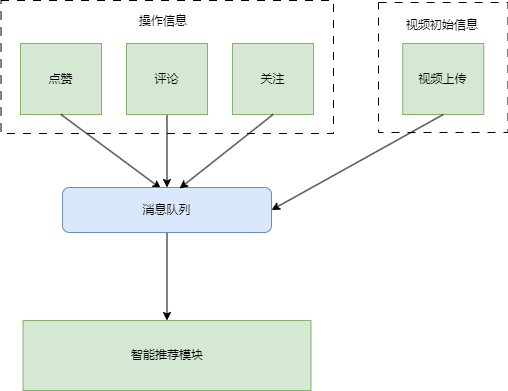

The diagram above was exported from draw.io. Its source (the exported page's mxGraphModel, read from the mxfile embedded in the PNG):
<mxGraphModel dx="1426" dy="785" grid="0" gridSize="10" guides="1" tooltips="1" connect="1" arrows="1" fold="1" page="1" pageScale="1" pageWidth="827" pageHeight="1169" background="#ffffff" math="0" shadow="0">
  <root>
    <mxCell id="0" />
    <mxCell id="1" parent="0" />
    <mxCell id="ueJu-vzFAsuNkhCt3NUJ-14" value="" style="rounded=0;whiteSpace=wrap;html=1;dashed=1;dashPattern=8 8;" vertex="1" parent="1">
      <mxGeometry x="536" y="169" width="129.5" height="130" as="geometry" />
    </mxCell>
    <mxCell id="ueJu-vzFAsuNkhCt3NUJ-12" value="" style="rounded=0;whiteSpace=wrap;html=1;dashed=1;dashPattern=8 8;" vertex="1" parent="1">
      <mxGeometry x="158.5" y="167" width="332.5" height="133" as="geometry" />
    </mxCell>
    <mxCell id="ueJu-vzFAsuNkhCt3NUJ-1" value="智能推荐模块" style="rounded=0;whiteSpace=wrap;html=1;fillColor=#d5e8d4;strokeColor=#82b366;" vertex="1" parent="1">
      <mxGeometry x="180.5" y="487" width="288" height="70" as="geometry" />
    </mxCell>
    <mxCell id="ueJu-vzFAsuNkhCt3NUJ-2" value="点赞" style="rounded=0;whiteSpace=wrap;html=1;fillColor=#d5e8d4;strokeColor=#82b366;" vertex="1" parent="1">
      <mxGeometry x="178" y="210" width="81" height="71" as="geometry" />
    </mxCell>
    <mxCell id="ueJu-vzFAsuNkhCt3NUJ-7" style="edgeStyle=orthogonalEdgeStyle;rounded=0;orthogonalLoop=1;jettySize=auto;html=1;exitX=0.5;exitY=1;exitDx=0;exitDy=0;entryX=0.5;entryY=0;entryDx=0;entryDy=0;" edge="1" parent="1" source="ueJu-vzFAsuNkhCt3NUJ-3" target="ueJu-vzFAsuNkhCt3NUJ-6">
      <mxGeometry relative="1" as="geometry" />
    </mxCell>
    <mxCell id="ueJu-vzFAsuNkhCt3NUJ-3" value="评论" style="rounded=0;whiteSpace=wrap;html=1;fillColor=#d5e8d4;strokeColor=#82b366;" vertex="1" parent="1">
      <mxGeometry x="284" y="210" width="81" height="71" as="geometry" />
    </mxCell>
    <mxCell id="ueJu-vzFAsuNkhCt3NUJ-4" value="关注" style="rounded=0;whiteSpace=wrap;html=1;fillColor=#d5e8d4;strokeColor=#82b366;" vertex="1" parent="1">
      <mxGeometry x="390" y="210" width="81" height="71" as="geometry" />
    </mxCell>
    <mxCell id="ueJu-vzFAsuNkhCt3NUJ-5" value="" style="endArrow=classic;html=1;rounded=0;exitX=0.5;exitY=1;exitDx=0;exitDy=0;entryX=0.471;entryY=0.022;entryDx=0;entryDy=0;entryPerimeter=0;" edge="1" parent="1" source="ueJu-vzFAsuNkhCt3NUJ-2" target="ueJu-vzFAsuNkhCt3NUJ-6">
      <mxGeometry width="50" height="50" relative="1" as="geometry">
        <mxPoint x="387" y="429" as="sourcePoint" />
        <mxPoint x="313" y="333" as="targetPoint" />
      </mxGeometry>
    </mxCell>
    <mxCell id="ueJu-vzFAsuNkhCt3NUJ-10" style="edgeStyle=orthogonalEdgeStyle;rounded=0;orthogonalLoop=1;jettySize=auto;html=1;exitX=0.5;exitY=1;exitDx=0;exitDy=0;" edge="1" parent="1" source="ueJu-vzFAsuNkhCt3NUJ-6" target="ueJu-vzFAsuNkhCt3NUJ-1">
      <mxGeometry relative="1" as="geometry" />
    </mxCell>
    <mxCell id="ueJu-vzFAsuNkhCt3NUJ-6" value="消息队列" style="rounded=1;whiteSpace=wrap;html=1;fillColor=#dae8fc;strokeColor=#6c8ebf;" vertex="1" parent="1">
      <mxGeometry x="220" y="354" width="209" height="45" as="geometry" />
    </mxCell>
    <mxCell id="ueJu-vzFAsuNkhCt3NUJ-9" value="" style="endArrow=classic;html=1;rounded=0;exitX=0.5;exitY=1;exitDx=0;exitDy=0;entryX=0.56;entryY=0.022;entryDx=0;entryDy=0;entryPerimeter=0;" edge="1" parent="1" source="ueJu-vzFAsuNkhCt3NUJ-4" target="ueJu-vzFAsuNkhCt3NUJ-6">
      <mxGeometry width="50" height="50" relative="1" as="geometry">
        <mxPoint x="392" y="415" as="sourcePoint" />
        <mxPoint x="437" y="379" as="targetPoint" />
      </mxGeometry>
    </mxCell>
    <mxCell id="ueJu-vzFAsuNkhCt3NUJ-11" value="视频上传" style="rounded=0;whiteSpace=wrap;html=1;fillColor=#d5e8d4;strokeColor=#82b366;" vertex="1" parent="1">
      <mxGeometry x="560.25" y="210" width="81" height="71" as="geometry" />
    </mxCell>
    <mxCell id="ueJu-vzFAsuNkhCt3NUJ-13" value="" style="endArrow=classic;html=1;rounded=0;exitX=0.5;exitY=1;exitDx=0;exitDy=0;entryX=1;entryY=0.5;entryDx=0;entryDy=0;" edge="1" parent="1" source="ueJu-vzFAsuNkhCt3NUJ-11" target="ueJu-vzFAsuNkhCt3NUJ-6">
      <mxGeometry width="50" height="50" relative="1" as="geometry">
        <mxPoint x="387" y="429" as="sourcePoint" />
        <mxPoint x="437" y="379" as="targetPoint" />
      </mxGeometry>
    </mxCell>
    <mxCell id="ueJu-vzFAsuNkhCt3NUJ-15" value="操作信息" style="text;html=1;align=center;verticalAlign=middle;whiteSpace=wrap;rounded=0;" vertex="1" parent="1">
      <mxGeometry x="291" y="173" width="60" height="30" as="geometry" />
    </mxCell>
    <mxCell id="ueJu-vzFAsuNkhCt3NUJ-16" value="视频初始信息" style="text;html=1;align=center;verticalAlign=middle;whiteSpace=wrap;rounded=0;" vertex="1" parent="1">
      <mxGeometry x="559" y="177" width="82.25" height="30" as="geometry" />
    </mxCell>
  </root>
</mxGraphModel>